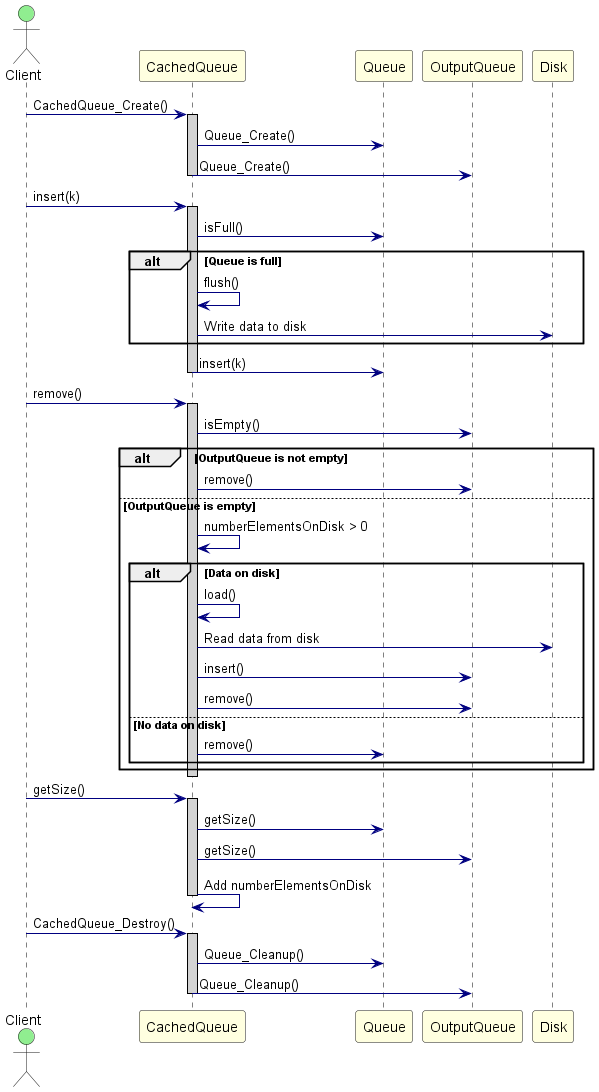

The diagram above was rendered by PlantUML. Its source (embedded in the PNG):
@startuml CachedQueue_SequenceDiagram

skinparam sequence {
    ActorBackgroundColor LightGreen
    ParticipantBackgroundColor LightYellow
    LifeLineBorderColor Black
    LifeLineBackgroundColor LightGray
    ArrowColor Navy
}

actor Client
participant "CachedQueue" as CQ
participant "Queue" as Q
participant "OutputQueue" as OQ
participant "Disk" as Disk

Client -> CQ : CachedQueue_Create()
activate CQ
CQ -> Q : Queue_Create()
CQ -> OQ : Queue_Create()
deactivate CQ

Client -> CQ : insert(k)
activate CQ
CQ -> Q : isFull()
alt Queue is full
    CQ -> CQ : flush()
    CQ -> Disk : Write data to disk
end
CQ -> Q : insert(k)
deactivate CQ

Client -> CQ : remove()
activate CQ
CQ -> OQ : isEmpty()
alt OutputQueue is not empty
    CQ -> OQ : remove()
else OutputQueue is empty
    CQ -> CQ : numberElementsOnDisk > 0
    alt Data on disk
        CQ -> CQ : load()
        CQ -> Disk : Read data from disk
        CQ -> OQ : insert()
        CQ -> OQ : remove()
    else No data on disk
        CQ -> Q : remove()
    end
end
deactivate CQ

Client -> CQ : getSize()
activate CQ
CQ -> Q : getSize()
CQ -> OQ : getSize()
CQ -> CQ : Add numberElementsOnDisk
deactivate CQ

Client -> CQ : CachedQueue_Destroy()
activate CQ
CQ -> Q : Queue_Cleanup()
CQ -> OQ : Queue_Cleanup()
deactivate CQ

@enduml